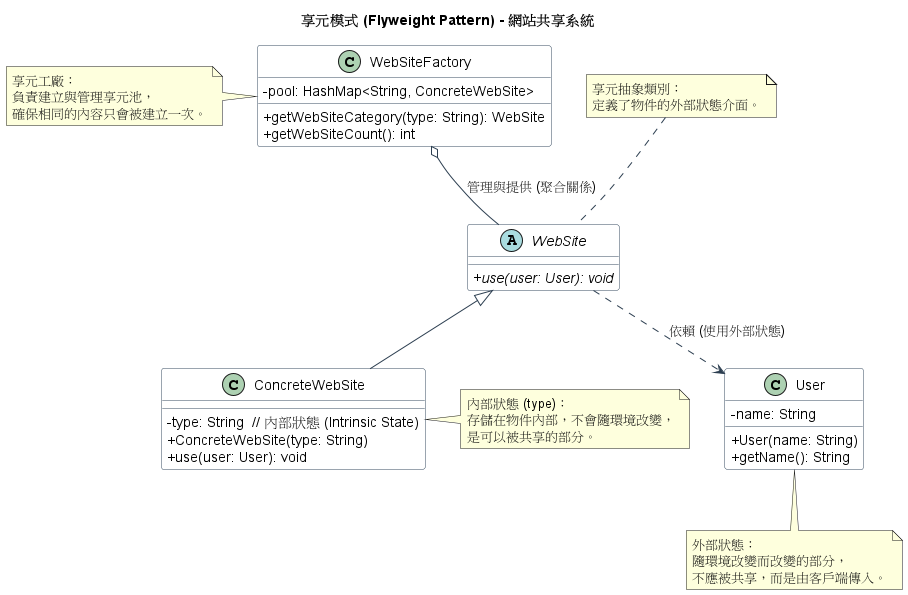

The diagram above was rendered by PlantUML. Its source (embedded in the PNG):
@startuml
title 享元模式 (Flyweight Pattern) - 網站共享系統

' --- 樣式設定 ---
skinparam classAttributeIconSize 0
skinparam monochrome false
skinparam packageStyle rectangle

skinparam class {
BackgroundColor White
ArrowColor #2c3e50
BorderColor #34495e
}

' --- 外部狀態 (Extrinsic State) ---
class User {
- name: String
+ User(name: String)
+ getName(): String
}

' --- 享元抽象介面 (Flyweight) ---
abstract class WebSite {
+ {abstract} use(user: User): void
}

' --- 具體享元類別 (Concrete Flyweight) ---
class ConcreteWebSite extends WebSite {
- type: String  // 內部狀態 (Intrinsic State)
+ ConcreteWebSite(type: String)
+ use(user: User): void
}

' --- 享元工廠 (Flyweight Factory) ---
class WebSiteFactory {
- pool: HashMap<String, ConcreteWebSite>
+ getWebSiteCategory(type: String): WebSite
+ getWebSiteCount(): int
}

' --- 關係連線 ---
WebSiteFactory o-- WebSite : 管理與提供 (聚合關係)
WebSite ..> User : 依賴 (使用外部狀態)

' --- 說明註解 ---
note top of WebSite : 享元抽象類別：\n定義了物件的外部狀態介面。

note right of ConcreteWebSite : 內部狀態 (type)：\n存儲在物件內部，不會隨環境改變，\n是可以被共享的部分。

note bottom of User : 外部狀態：\n隨環境改變而改變的部分，\n不應被共享，而是由客戶端傳入。

note left of WebSiteFactory : 享元工廠：\n負責建立與管理享元池，\n確保相同的內容只會被建立一次。

@enduml